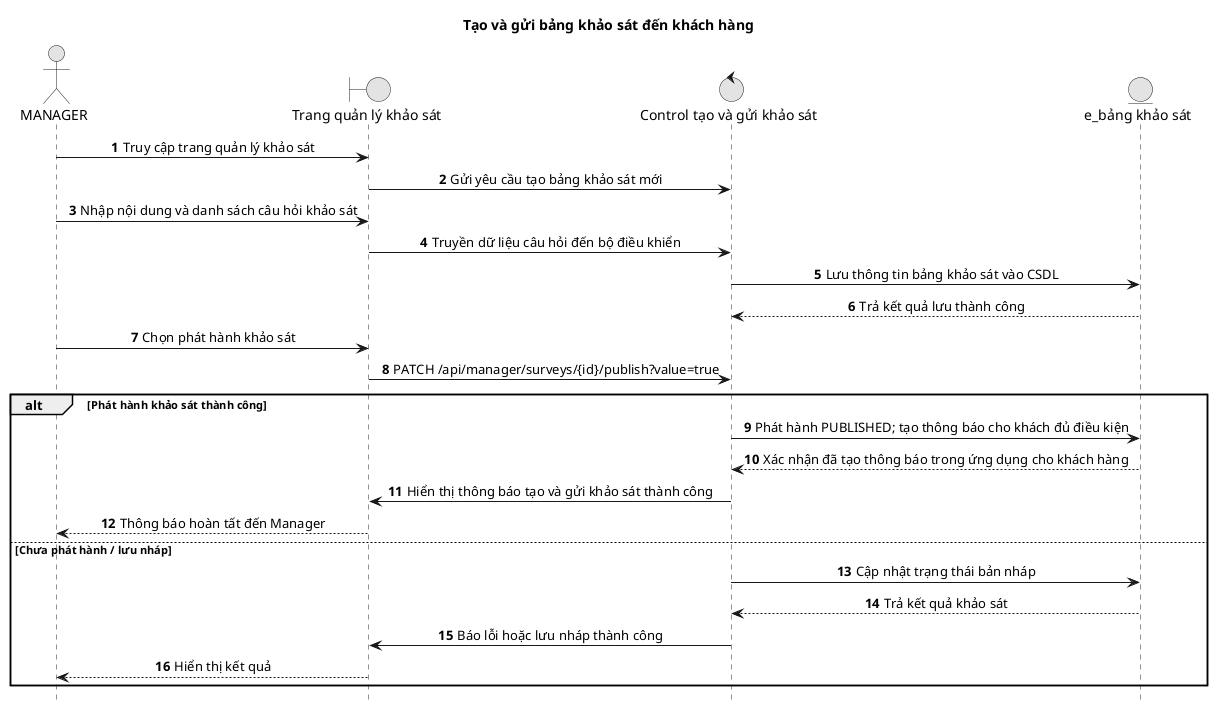

The diagram above was rendered by PlantUML. Its source (embedded in the PNG):
@startuml
title Tạo và gửi bảng khảo sát đến khách hàng

autonumber
hide footbox
skinparam monochrome true
skinparam sequenceMessageAlign center
skinparam responseMessageBelowArrow true
actor MANAGER as Manager
boundary "Trang quản lý khảo sát" as Boundary
control "Control tạo và gửi khảo sát" as Control
entity "e_bảng khảo sát" as Entity

Manager -> Boundary: Truy cập trang quản lý khảo sát
Boundary -> Control: Gửi yêu cầu tạo bảng khảo sát mới
Manager -> Boundary: Nhập nội dung và danh sách câu hỏi khảo sát
Boundary -> Control: Truyền dữ liệu câu hỏi đến bộ điều khiển
Control -> Entity: Lưu thông tin bảng khảo sát vào CSDL
Entity --> Control: Trả kết quả lưu thành công

Manager -> Boundary: Chọn phát hành khảo sát
Boundary -> Control: PATCH /api/manager/surveys/{id}/publish?value=true

alt Phát hành khảo sát thành công
  Control -> Entity: Phát hành PUBLISHED; tạo thông báo cho khách đủ điều kiện
  Entity --> Control: Xác nhận đã tạo thông báo trong ứng dụng cho khách hàng
  Control -> Boundary: Hiển thị thông báo tạo và gửi khảo sát thành công
  Boundary --> Manager: Thông báo hoàn tất đến Manager
else Chưa phát hành / lưu nháp
  Control -> Entity: Cập nhật trạng thái bản nháp
  Entity --> Control: Trả kết quả khảo sát
  Control -> Boundary: Báo lỗi hoặc lưu nháp thành công
  Boundary --> Manager: Hiển thị kết quả
end
@enduml